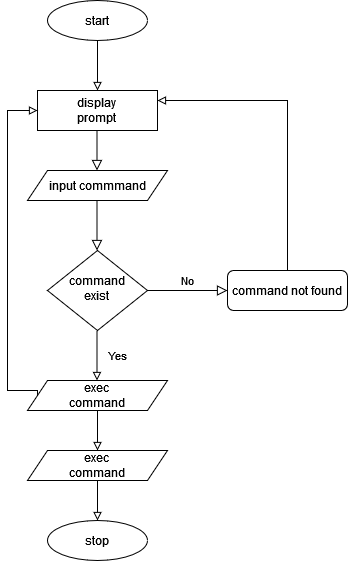

The diagram above was exported from draw.io. Its source (the exported page's mxGraphModel, read from the mxfile embedded in the PNG):
<mxGraphModel dx="1114" dy="549" grid="1" gridSize="10" guides="1" tooltips="1" connect="1" arrows="1" fold="1" page="1" pageScale="1" pageWidth="827" pageHeight="1169" math="0" shadow="0">
  <root>
    <mxCell id="WIyWlLk6GJQsqaUBKTNV-0" />
    <mxCell id="WIyWlLk6GJQsqaUBKTNV-1" parent="WIyWlLk6GJQsqaUBKTNV-0" />
    <mxCell id="WIyWlLk6GJQsqaUBKTNV-4" value="Yes" style="rounded=0;html=1;jettySize=auto;orthogonalLoop=1;fontSize=11;endArrow=block;endFill=0;endSize=6;strokeWidth=1;shadow=0;labelBackgroundColor=none;edgeStyle=orthogonalEdgeStyle;jumpSize=10;" parent="WIyWlLk6GJQsqaUBKTNV-1" edge="1">
      <mxGeometry y="20" relative="1" as="geometry">
        <mxPoint as="offset" />
        <mxPoint x="219.5" y="340" as="sourcePoint" />
        <mxPoint x="219.5" y="390" as="targetPoint" />
        <Array as="points">
          <mxPoint x="219.5" y="360" />
          <mxPoint x="219.5" y="360" />
        </Array>
      </mxGeometry>
    </mxCell>
    <mxCell id="WIyWlLk6GJQsqaUBKTNV-5" value="No" style="edgeStyle=orthogonalEdgeStyle;rounded=0;html=1;jettySize=auto;orthogonalLoop=1;fontSize=11;endArrow=block;endFill=0;endSize=8;strokeWidth=1;shadow=0;labelBackgroundColor=none;" parent="WIyWlLk6GJQsqaUBKTNV-1" source="WIyWlLk6GJQsqaUBKTNV-6" target="WIyWlLk6GJQsqaUBKTNV-7" edge="1">
      <mxGeometry y="10" relative="1" as="geometry">
        <mxPoint as="offset" />
      </mxGeometry>
    </mxCell>
    <mxCell id="WIyWlLk6GJQsqaUBKTNV-6" value="&lt;div&gt;command &lt;br&gt;&lt;/div&gt;&lt;div&gt;exist&lt;br&gt;&lt;/div&gt;" style="rhombus;whiteSpace=wrap;html=1;shadow=0;fontFamily=Helvetica;fontSize=12;align=center;strokeWidth=1;spacing=6;spacingTop=-4;" parent="WIyWlLk6GJQsqaUBKTNV-1" vertex="1">
      <mxGeometry x="170" y="260" width="100" height="80" as="geometry" />
    </mxCell>
    <mxCell id="MNtbR66SeCVsx40F6DPe-14" style="edgeStyle=orthogonalEdgeStyle;rounded=0;orthogonalLoop=1;jettySize=auto;html=1;exitX=0.5;exitY=0;exitDx=0;exitDy=0;entryX=1;entryY=0.25;entryDx=0;entryDy=0;endArrow=block;endFill=0;" edge="1" parent="WIyWlLk6GJQsqaUBKTNV-1" source="WIyWlLk6GJQsqaUBKTNV-7" target="MNtbR66SeCVsx40F6DPe-11">
      <mxGeometry relative="1" as="geometry" />
    </mxCell>
    <mxCell id="WIyWlLk6GJQsqaUBKTNV-7" value="command not found" style="rounded=1;whiteSpace=wrap;html=1;fontSize=12;glass=0;strokeWidth=1;shadow=0;" parent="WIyWlLk6GJQsqaUBKTNV-1" vertex="1">
      <mxGeometry x="350" y="280" width="120" height="40" as="geometry" />
    </mxCell>
    <mxCell id="MNtbR66SeCVsx40F6DPe-3" value="" style="rounded=0;html=1;jettySize=auto;orthogonalLoop=1;fontSize=11;endArrow=block;endFill=0;endSize=8;strokeWidth=1;shadow=0;labelBackgroundColor=none;edgeStyle=orthogonalEdgeStyle;" edge="1" parent="WIyWlLk6GJQsqaUBKTNV-1">
      <mxGeometry relative="1" as="geometry">
        <mxPoint x="219.5" y="130" as="sourcePoint" />
        <mxPoint x="219.5" y="180" as="targetPoint" />
      </mxGeometry>
    </mxCell>
    <mxCell id="MNtbR66SeCVsx40F6DPe-6" value="input commmand" style="shape=parallelogram;perimeter=parallelogramPerimeter;whiteSpace=wrap;html=1;fixedSize=1;" vertex="1" parent="WIyWlLk6GJQsqaUBKTNV-1">
      <mxGeometry x="150" y="180" width="140" height="30" as="geometry" />
    </mxCell>
    <mxCell id="MNtbR66SeCVsx40F6DPe-13" style="edgeStyle=orthogonalEdgeStyle;rounded=0;orthogonalLoop=1;jettySize=auto;html=1;entryX=0.5;entryY=0;entryDx=0;entryDy=0;endArrow=block;endFill=0;" edge="1" parent="WIyWlLk6GJQsqaUBKTNV-1" source="MNtbR66SeCVsx40F6DPe-7" target="MNtbR66SeCVsx40F6DPe-11">
      <mxGeometry relative="1" as="geometry" />
    </mxCell>
    <mxCell id="MNtbR66SeCVsx40F6DPe-7" value="start" style="ellipse;whiteSpace=wrap;html=1;" vertex="1" parent="WIyWlLk6GJQsqaUBKTNV-1">
      <mxGeometry x="170" y="10" width="100" height="40" as="geometry" />
    </mxCell>
    <mxCell id="MNtbR66SeCVsx40F6DPe-10" value="" style="rounded=0;html=1;jettySize=auto;orthogonalLoop=1;fontSize=11;endArrow=block;endFill=0;endSize=8;strokeWidth=1;shadow=0;labelBackgroundColor=none;edgeStyle=orthogonalEdgeStyle;" edge="1" parent="WIyWlLk6GJQsqaUBKTNV-1">
      <mxGeometry relative="1" as="geometry">
        <mxPoint x="219.5" y="210" as="sourcePoint" />
        <mxPoint x="219.5" y="260" as="targetPoint" />
      </mxGeometry>
    </mxCell>
    <mxCell id="MNtbR66SeCVsx40F6DPe-11" value="&lt;div&gt;display&lt;/div&gt;&lt;div&gt;prompt&lt;br&gt;&lt;/div&gt;" style="rounded=0;whiteSpace=wrap;html=1;" vertex="1" parent="WIyWlLk6GJQsqaUBKTNV-1">
      <mxGeometry x="160" y="100" width="120" height="40" as="geometry" />
    </mxCell>
    <mxCell id="MNtbR66SeCVsx40F6DPe-17" style="edgeStyle=orthogonalEdgeStyle;rounded=0;orthogonalLoop=1;jettySize=auto;html=1;exitX=0;exitY=0.5;exitDx=0;exitDy=0;entryX=0;entryY=0.5;entryDx=0;entryDy=0;endArrow=block;endFill=0;" edge="1" parent="WIyWlLk6GJQsqaUBKTNV-1" source="MNtbR66SeCVsx40F6DPe-15" target="MNtbR66SeCVsx40F6DPe-11">
      <mxGeometry relative="1" as="geometry">
        <Array as="points">
          <mxPoint x="160" y="400" />
          <mxPoint x="130" y="400" />
          <mxPoint x="130" y="120" />
        </Array>
      </mxGeometry>
    </mxCell>
    <mxCell id="MNtbR66SeCVsx40F6DPe-20" style="edgeStyle=orthogonalEdgeStyle;rounded=0;orthogonalLoop=1;jettySize=auto;html=1;exitX=0.5;exitY=1;exitDx=0;exitDy=0;entryX=0.5;entryY=0;entryDx=0;entryDy=0;endArrow=block;endFill=0;" edge="1" parent="WIyWlLk6GJQsqaUBKTNV-1" source="MNtbR66SeCVsx40F6DPe-15" target="MNtbR66SeCVsx40F6DPe-19">
      <mxGeometry relative="1" as="geometry" />
    </mxCell>
    <mxCell id="MNtbR66SeCVsx40F6DPe-15" value="&lt;div&gt;exec&lt;/div&gt;&lt;div&gt;command&lt;br&gt;&lt;/div&gt;" style="shape=parallelogram;perimeter=parallelogramPerimeter;whiteSpace=wrap;html=1;fixedSize=1;" vertex="1" parent="WIyWlLk6GJQsqaUBKTNV-1">
      <mxGeometry x="150" y="390" width="140" height="30" as="geometry" />
    </mxCell>
    <mxCell id="MNtbR66SeCVsx40F6DPe-24" style="edgeStyle=orthogonalEdgeStyle;rounded=0;orthogonalLoop=1;jettySize=auto;html=1;exitX=0.5;exitY=1;exitDx=0;exitDy=0;entryX=0.5;entryY=0;entryDx=0;entryDy=0;endArrow=block;endFill=0;" edge="1" parent="WIyWlLk6GJQsqaUBKTNV-1" source="MNtbR66SeCVsx40F6DPe-19" target="MNtbR66SeCVsx40F6DPe-21">
      <mxGeometry relative="1" as="geometry" />
    </mxCell>
    <mxCell id="MNtbR66SeCVsx40F6DPe-19" value="&lt;div&gt;exec&lt;/div&gt;&lt;div&gt;command&lt;br&gt;&lt;/div&gt;" style="shape=parallelogram;perimeter=parallelogramPerimeter;whiteSpace=wrap;html=1;fixedSize=1;" vertex="1" parent="WIyWlLk6GJQsqaUBKTNV-1">
      <mxGeometry x="150" y="460" width="140" height="30" as="geometry" />
    </mxCell>
    <mxCell id="MNtbR66SeCVsx40F6DPe-21" value="stop" style="ellipse;whiteSpace=wrap;html=1;" vertex="1" parent="WIyWlLk6GJQsqaUBKTNV-1">
      <mxGeometry x="170" y="530" width="100" height="40" as="geometry" />
    </mxCell>
  </root>
</mxGraphModel>